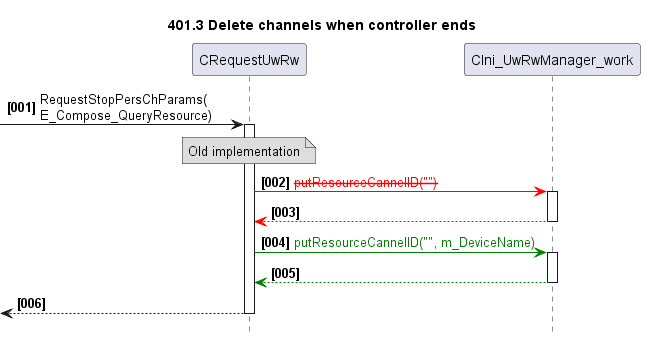

The diagram above was rendered by PlantUML. Its source (embedded in the PNG):
@startuml
skinparam noteBackgroundColor #DDDDDD
skinparam noteBorderColor #666666

autonumber "<b>[000]"
hide footbox
TITLE 401.3 Delete channels when controller ends

participant CRequestUwRw as main
participant CIni_UwRwManager_work as ini
-> main++: RequestStopPersChParams(\t\nE_Compose_QueryResource)
    NOTE over main: Old implementation
    main-[#red]> ini++: <color red><strike>putResourceCannelID("")
    return
    main-[#green]> ini++: <color green>putResourceCannelID("", m_DeviceName)
    return
return
@enduml